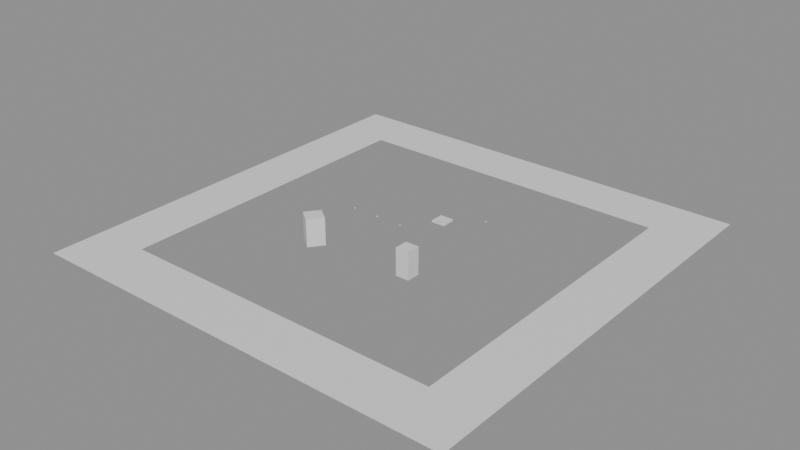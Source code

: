 # Source: f000856_input.blend  (saved by Blender 5.2.44; exported with 4.5.12 LTS)
import bpy
from mathutils import Matrix  # noqa: F401  (used for matrix-valued properties, if any)

bpy.ops.wm.read_factory_settings(use_empty=True)
scene = bpy.context.scene
scene.name = 'Scene'

# ---- materials (node trees are filled in below, after node groups)
mat_surface = bpy.data.materials.new('Surface')
mat_surface.diffuse_color = (0.65, 0.65, 0.65, 1.0)

# ---- material node trees
mat_surface.use_nodes = True; mat_surface.node_tree.nodes.clear()
_N = mat_surface.node_tree.nodes; _L = mat_surface.node_tree.links
n0 = _N.new('ShaderNodeBsdfPrincipled'); n0.name = 'Principled BSDF'; n0.location = (-200, 100)
n0.inputs[10].default_value = 0.005
n1 = _N.new('ShaderNodeOutputMaterial'); n1.name = 'Material Output'; n1.location = (200, 100)
_L.new(n0.outputs[0], n1.inputs[0])
n1.is_active_output = True

# ---- meshes
me_mesh_01 = bpy.data.meshes.new('Mesh_01')
me_mesh_01.from_pydata([(-3.875, -4.875, 0.0), (-3.125, -3.875, 0.0), (-4.125, -3.125, 0.0), (-4.875, -4.125, 0.0), (-3.875, -4.875, 2.0), (-3.125, -3.875, 2.0), (-4.125, -3.125, 2.0), (-4.875, -4.125, 2.0)], [], [(0, 3, 2), (0, 2, 1), (4, 5, 6), (4, 6, 7), (0, 1, 5), (0, 5, 4), (3, 7, 6), (3, 6, 2), (1, 2, 6), (1, 6, 5), (0, 4, 7), (0, 7, 3)])
me_mesh_01.materials.append(mat_surface)
me_mesh_01.update()
me_mesh_02 = bpy.data.meshes.new('Mesh_02')
me_mesh_02.from_pydata([(-0.0625, -0.0625, 1.0), (0.0625, -0.0625, 1.0), (0.0625, 0.0625, 1.0), (-0.0625, 0.0625, 1.0)], [], [(0, 1, 2), (0, 2, 3)])
me_mesh_02.materials.append(mat_surface)
me_mesh_02.update()
me_mesh_03 = bpy.data.meshes.new('Mesh_03')
me_mesh_03.from_pydata([(1.5, 1.5, 1.125), (2.5, 1.5, 1.125), (2.5, 2.5, 1.125), (1.5, 2.5, 1.125), (1.5, 1.5, 1.25), (2.5, 1.5, 1.25), (2.5, 2.5, 1.25), (1.5, 2.5, 1.25)], [], [(0, 3, 2), (0, 2, 1), (4, 5, 6), (4, 6, 7), (0, 1, 5), (0, 5, 4), (3, 7, 6), (3, 6, 2), (1, 2, 6), (1, 6, 5), (0, 4, 7), (0, 7, 3)])
me_mesh_03.materials.append(mat_surface)
me_mesh_03.update()
me_mesh_04 = bpy.data.meshes.new('Mesh_04')
me_mesh_04.from_pydata([(-4.0, -0.0625, 0.9375), (-4.0, 0.0625, 0.9375), (-4.0, 0.0625, 1.062), (-4.0, -0.0625, 1.062)], [], [(0, 1, 2), (0, 2, 3)])
me_mesh_04.materials.append(mat_surface)
me_mesh_04.update()
me_mesh_05 = bpy.data.meshes.new('Mesh_05')
me_mesh_05.from_pydata([(-16.0, -16.0, 0.0), (16.0, -16.0, 0.0), (16.0, 16.0, 0.0), (-16.0, 16.0, 0.0), (-12.0, -12.0, 0.0), (12.0, -12.0, 0.0), (12.0, 12.0, 0.0), (-12.0, 12.0, 0.0)], [], [(0, 1, 5), (0, 5, 4), (1, 2, 6), (1, 6, 5), (2, 3, 7), (2, 7, 6), (3, 0, 4), (3, 4, 7)])
me_mesh_05.materials.append(mat_surface)
me_mesh_05.update()
me_mesh_06 = bpy.data.meshes.new('Mesh_06')
me_mesh_06.from_pydata([(1.938, 1.938, 1.0), (2.062, 1.938, 1.0), (2.062, 2.062, 1.0), (1.938, 2.062, 1.0)], [], [(0, 1, 2), (0, 2, 3)])
me_mesh_06.materials.append(mat_surface)
me_mesh_06.update()
me_mesh_07 = bpy.data.meshes.new('Mesh_07')
me_mesh_07.from_pydata([(4.0, 4.0, 1.0), (4.188, 4.0, 1.0), (4.188, 4.062, 1.0), (4.062, 4.062, 1.0), (4.062, 4.188, 1.0), (4.0, 4.188, 1.0)], [], [(0, 1, 2), (0, 2, 3), (0, 3, 4), (0, 4, 5)])
me_mesh_07.materials.append(mat_surface)
me_mesh_07.update()
me_mesh_08 = bpy.data.meshes.new('Mesh_08')
me_mesh_08.from_pydata([(3.0, -4.0, 0.0), (4.0, -4.0, 0.0), (4.0, -3.0, 0.0), (3.0, -3.0, 0.0), (3.0, -4.0, 2.0), (4.0, -4.0, 2.0), (4.0, -3.0, 2.0), (3.0, -3.0, 2.0)], [], [(0, 3, 2), (0, 2, 1), (4, 5, 6), (4, 6, 7), (0, 1, 5), (0, 5, 4), (3, 7, 6), (3, 6, 2), (1, 2, 6), (1, 6, 5), (0, 4, 7), (0, 7, 3)])
me_mesh_08.materials.append(mat_surface)
me_mesh_08.update()
me_mesh_09 = bpy.data.meshes.new('Mesh_09')
me_mesh_09.from_pydata([(-2.062, -0.04688, 0.9844), (-1.938, -0.04688, 0.9844), (-1.938, 0.04688, 1.016), (-2.062, 0.04688, 1.016)], [], [(0, 1, 2), (0, 2, 3)])
me_mesh_09.materials.append(mat_surface)
me_mesh_09.update()

# ---- objects
ob_obj_01 = bpy.data.objects.new('Obj_01', me_mesh_01)
ob_obj_02 = bpy.data.objects.new('Obj_02', me_mesh_02)
ob_obj_03 = bpy.data.objects.new('Obj_03', me_mesh_03)
ob_obj_04 = bpy.data.objects.new('Obj_04', me_mesh_04)
ob_obj_05 = bpy.data.objects.new('Obj_05', me_mesh_05)
ob_obj_06 = bpy.data.objects.new('Obj_06', me_mesh_06)
ob_obj_07 = bpy.data.objects.new('Obj_07', me_mesh_07)
ob_obj_08 = bpy.data.objects.new('Obj_08', me_mesh_08)
ob_obj_09 = bpy.data.objects.new('Obj_09', me_mesh_09)

# ---- transforms, parenting, visibility, modifiers, constraints
ob_obj_01.location = (0.0, 0.0, 0.0)
ob_obj_01.color = (0.65, 0.65, 0.65, 1.0)
ob_obj_02.location = (0.0, 0.0, 0.0)
ob_obj_02.color = (0.65, 0.65, 0.65, 1.0)
ob_obj_03.location = (0.0, 0.0, 0.0)
ob_obj_03.color = (0.65, 0.65, 0.65, 1.0)
ob_obj_04.location = (0.0, 0.0, 0.0)
ob_obj_04.color = (0.65, 0.65, 0.65, 1.0)
ob_obj_05.location = (0.0, 0.0, 0.0)
ob_obj_05.color = (0.65, 0.65, 0.65, 1.0)
ob_obj_06.location = (0.0, 0.0, 0.0)
ob_obj_06.color = (0.65, 0.65, 0.65, 1.0)
ob_obj_07.location = (0.0, 0.0, 0.0)
ob_obj_07.color = (0.65, 0.65, 0.65, 1.0)
ob_obj_08.location = (0.0, 0.0, 0.0)
ob_obj_08.color = (0.65, 0.65, 0.65, 1.0)
ob_obj_09.location = (0.0, 0.0, 0.0)
ob_obj_09.color = (0.65, 0.65, 0.65, 1.0)

# ---- collection membership
scene.collection.objects.link(ob_obj_01)
scene.collection.objects.link(ob_obj_02)
scene.collection.objects.link(ob_obj_03)
scene.collection.objects.link(ob_obj_04)
scene.collection.objects.link(ob_obj_05)
scene.collection.objects.link(ob_obj_06)
scene.collection.objects.link(ob_obj_07)
scene.collection.objects.link(ob_obj_08)
scene.collection.objects.link(ob_obj_09)

# ---- scene / render settings (as saved in the file)
scene.frame_start = 1; scene.frame_end = 250; scene.frame_set(1)
scene.render.engine = 'BLENDER_EEVEE_NEXT'
scene.render.bake_bias = 0.0
scene.render.bake_samples = 0
scene.render.compositor_device = 'GPU'
scene.eevee.use_volume_custom_range = False
scene.eevee.fast_gi_thickness_near = 0.1
scene.eevee.fast_gi_thickness_far = 0.0
scene.eevee.ray_tracing_options.screen_trace_thickness = 0.1
bpy.context.view_layer.update()

# ---- added for rendering (the .blend has no active camera and no usable light): camera, sun + grey world if the file has none
cam_auto = bpy.data.cameras.new('AutoCamera')
cam_auto.lens = 50.0
cam_auto.sensor_width = 36.0
cam_auto.clip_end = 1000.0
ob_auto_camera = bpy.data.objects.new('AutoCamera', cam_auto)
scene.collection.objects.link(ob_auto_camera)
ob_auto_camera.location = (41.9118, -50.2941, 34.5294)
ob_auto_camera.rotation_euler = (1.09748, -7.21219e-08, 0.694738)
scene.camera = ob_auto_camera
light_auto_sun = bpy.data.lights.new('AutoSun', 'SUN')
light_auto_sun.energy = 3.0
light_auto_sun.angle = 0.0523599
ob_auto_sun = bpy.data.objects.new('AutoSun', light_auto_sun)
scene.collection.objects.link(ob_auto_sun)
ob_auto_sun.rotation_euler = (0.872665, 0.174533, 0.523599)
if scene.world is None:
    world_auto = bpy.data.worlds.new('AutoWorld')
    world_auto.color = (0.3, 0.3, 0.3)
    scene.world = world_auto
bpy.context.view_layer.update()
